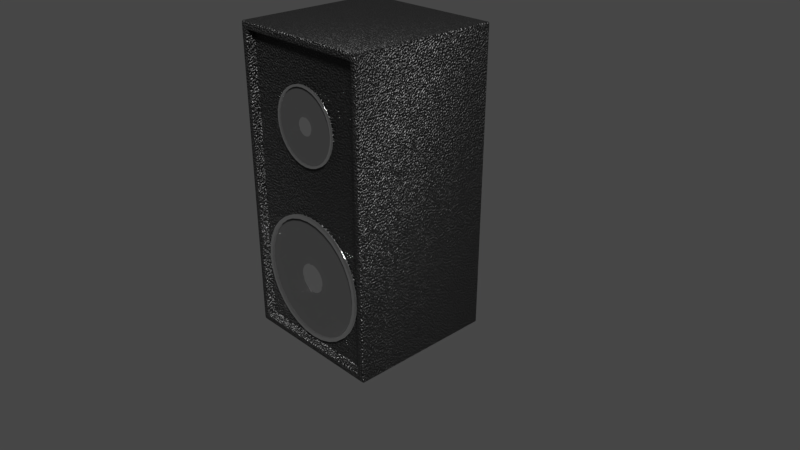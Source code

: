 # Source: enceintes.blend  (saved by Blender 2.79.0; exported with 4.5.12 LTS)
import bpy
from mathutils import Matrix  # noqa: F401  (used for matrix-valued properties, if any)

bpy.ops.wm.read_factory_settings(use_empty=True)
scene = bpy.context.scene
scene.name = 'Scene'

# ---- collections
col_collection_1 = bpy.data.collections.new('Collection 1'); scene.collection.children.link(col_collection_1)

# ---- materials (node trees are filled in below, after node groups)
mat_tour = bpy.data.materials.new('Tour')
mat_tour.alpha_threshold = 0.0
mat_tour.roughness = 0.5
mat_peau = bpy.data.materials.new('Peau')
mat_peau.alpha_threshold = 0.0
mat_peau.roughness = 0.5
mat_corps = bpy.data.materials.new('Corps')
mat_corps.alpha_threshold = 0.0
mat_corps.roughness = 0.5

# ---- material node trees
mat_tour.use_nodes = True; mat_tour.node_tree.nodes.clear()
_N = mat_tour.node_tree.nodes; _L = mat_tour.node_tree.links
n0 = _N.new('ShaderNodeOutputMaterial'); n0.name = 'Material Output'; n0.location = (300, 300)
n1 = _N.new('ShaderNodeBsdfPrincipled'); n1.name = 'Principled BSDF'; n1.location = (21, 377)
n1.width = 150
n1.subsurface_method = 'BURLEY'
n1.inputs[0].default_value = (1.0, 1.0, 1.0, 1.0)
n1.inputs[1].default_value = 1.0
n1.inputs[2].default_value = 0.08333
n1.inputs[3].default_value = 1.45
n1.inputs[9].default_value = (1.0, 1.0, 1.0)
_L.new(n1.outputs[0], n0.inputs[0])
n0.is_active_output = True
mat_peau.use_nodes = True; mat_peau.node_tree.nodes.clear()
_N = mat_peau.node_tree.nodes; _L = mat_peau.node_tree.links
n0 = _N.new('ShaderNodeOutputMaterial'); n0.name = 'Material Output'; n0.location = (300, 300)
n1 = _N.new('ShaderNodeBsdfPrincipled'); n1.name = 'Principled BSDF'; n1.location = (42, 375)
n1.width = 150
n1.subsurface_method = 'BURLEY'
n1.inputs[0].default_value = (0.03805, 0.03805, 0.03805, 1.0)
n1.inputs[3].default_value = 1.45
n1.inputs[9].default_value = (1.0, 1.0, 1.0)
_L.new(n1.outputs[0], n0.inputs[0])
n0.is_active_output = True
mat_corps.use_nodes = True; mat_corps.node_tree.nodes.clear()
_N = mat_corps.node_tree.nodes; _L = mat_corps.node_tree.links
n0 = _N.new('ShaderNodeOutputMaterial'); n0.name = 'Material Output'; n0.location = (423, 256)
n1 = _N.new('ShaderNodeBsdfPrincipled'); n1.name = 'Principled BSDF'; n1.location = (199, 318)
n1.width = 150
n1.subsurface_method = 'BURLEY'
n1.inputs[0].default_value = (0.008884, 0.008884, 0.008884, 1.0)
n1.inputs[2].default_value = 0.4
n1.inputs[3].default_value = 1.45
n1.inputs[9].default_value = (1.0, 1.0, 1.0)
n2 = _N.new('ShaderNodeTexCoord'); n2.name = 'Texture Coordinate'; n2.location = (-347, 221)
n3 = _N.new('ShaderNodeTexNoise'); n3.name = 'Musgrave Texture'; n3.location = (-170, 164)
n3.width = 150
n3.normalize = False
n3.inputs[2].default_value = 50.0
n3.inputs[3].default_value = 1.0
n3.inputs[4].default_value = 1.0
n3.inputs[5].default_value = 1.0
n4 = _N.new('ShaderNodeBump'); n4.name = 'Bump'; n4.location = (6, 34)
n4.inputs[0].default_value = 0.5
n4.inputs[1].default_value = 0.1
n4.inputs[2].default_value = 1.0
_L.new(n1.outputs[0], n0.inputs[0])
_L.new(n2.outputs[3], n3.inputs[0])
_L.new(n3.outputs[0], n4.inputs[3])
_L.new(n4.outputs[0], n1.inputs[5])
n0.is_active_output = True

# ---- world
world_world = bpy.data.worlds.new('World'); scene.world = world_world
world_world.color = (0.05088, 0.05088, 0.05088)
world_world.use_sun_shadow = False
world_world.sun_shadow_jitter_overblur = 0.0
world_world.cycles.sampling_method = 'MANUAL'

# ---- cameras
cam_camera = bpy.data.cameras.new('Camera')
cam_camera.clip_end = 100.0
cam_camera.lens = 35.0
cam_camera.sensor_width = 32.0
cam_camera.sensor_height = 18.0
cam_camera.ortho_scale = 7.314
cam_camera.dof.focus_distance = 0.0

# ---- lights
light_lamp = bpy.data.lights.new('Lamp', 'SUN')
light_lamp.transmission_factor = 0.0
light_lamp.cutoff_distance = 30.0
light_lamp.angle = 0.1993
light_lamp.energy = 5.0
light_lamp.shadow_buffer_clip_start = 1.001
light_lamp.shadow_soft_size = 0.1
light_lamp.shadow_cascade_max_distance = 1000.0

# ---- meshes
me_cylinder_002 = bpy.data.meshes.new('Cylinder.002')
me_cylinder_002.from_pydata([(0.0, 1.0, -1.0), (0.0, 1.0, 1.0), (0.1951, 0.9808, -1.0), (0.1951, 0.9808, 1.0), (0.3827, 0.9239, -1.0), (0.3827, 0.9239, 1.0), (0.5556, 0.8315, -1.0), (0.5556, 0.8315, 1.0), (0.7071, 0.7071, -1.0), (0.7071, 0.7071, 1.0), (0.8315, 0.5556, -1.0), (0.8315, 0.5556, 1.0), (0.9239, 0.3827, -1.0), (0.9239, 0.3827, 1.0), (0.9808, 0.1951, -1.0), (0.9808, 0.1951, 1.0), (1.0, 7.55e-08, -1.0), (1.0, 7.55e-08, 1.0), (0.9808, -0.1951, -1.0), (0.9808, -0.1951, 1.0), (0.9239, -0.3827, -1.0), (0.9239, -0.3827, 1.0), (0.8315, -0.5556, -1.0), (0.8315, -0.5556, 1.0), (0.7071, -0.7071, -1.0), (0.7071, -0.7071, 1.0), (0.5556, -0.8315, -1.0), (0.5556, -0.8315, 1.0), (0.3827, -0.9239, -1.0), (0.3827, -0.9239, 1.0), (0.1951, -0.9808, -1.0), (0.1951, -0.9808, 1.0), (-3.258e-07, -1.0, -1.0), (-3.258e-07, -1.0, 1.0), (-0.1951, -0.9808, -1.0), (-0.1951, -0.9808, 1.0), (-0.3827, -0.9239, -1.0), (-0.3827, -0.9239, 1.0), (-0.5556, -0.8315, -1.0), (-0.5556, -0.8315, 1.0), (-0.7071, -0.7071, -1.0), (-0.7071, -0.7071, 1.0), (-0.8315, -0.5556, -1.0), (-0.8315, -0.5556, 1.0), (-0.9239, -0.3827, -1.0), (-0.9239, -0.3827, 1.0), (-0.9808, -0.1951, -1.0), (-0.9808, -0.1951, 1.0), (-1.0, 9.656e-07, -1.0), (-1.0, 9.656e-07, 1.0), (-0.9808, 0.1951, -1.0), (-0.9808, 0.1951, 1.0), (-0.9239, 0.3827, -1.0), (-0.9239, 0.3827, 1.0), (-0.8315, 0.5556, -1.0), (-0.8315, 0.5556, 1.0), (-0.7071, 0.7071, -1.0), (-0.7071, 0.7071, 1.0), (-0.5556, 0.8315, -1.0), (-0.5556, 0.8315, 1.0), (-0.3827, 0.9239, -1.0), (-0.3827, 0.9239, 1.0), (-0.1951, 0.9808, -1.0), (-0.1951, 0.9808, 1.0), (6.403e-09, 0.9461, 1.0), (0.1846, 0.9279, 1.0), (0.362, 0.8741, 1.0), (0.5256, 0.7866, 1.0), (0.669, 0.669, 1.0), (0.7866, 0.5256, 1.0), (0.8741, 0.362, 1.0), (0.9279, 0.1846, 1.0), (0.9461, 8.679e-08, 1.0), (0.9279, -0.1846, 1.0), (0.8741, -0.362, 1.0), (0.7866, -0.5256, 1.0), (0.669, -0.669, 1.0), (0.5256, -0.7866, 1.0), (0.362, -0.8741, 1.0), (0.1846, -0.9279, 1.0), (-3.019e-07, -0.9461, 1.0), (-0.1846, -0.9279, 1.0), (-0.362, -0.8741, 1.0), (-0.5256, -0.7866, 1.0), (-0.669, -0.669, 1.0), (-0.7866, -0.5256, 1.0), (-0.8741, -0.362, 1.0), (-0.9279, -0.1846, 1.0), (-0.9461, 9.289e-07, 1.0), (-0.9279, 0.1846, 1.0), (-0.8741, 0.3621, 1.0), (-0.7866, 0.5256, 1.0), (-0.669, 0.669, 1.0), (-0.5256, 0.7866, 1.0), (-0.362, 0.8741, 1.0), (-0.1846, 0.9279, 1.0), (6.403e-09, 0.9461, 0.1845), (0.1846, 0.9279, 0.1845), (0.362, 0.8741, 0.1845), (0.5256, 0.7866, 0.1845), (0.669, 0.669, 0.1845), (0.7866, 0.5256, 0.1845), (0.8741, 0.362, 0.1845), (0.9279, 0.1846, 0.1845), (0.9461, 8.679e-08, 0.1845), (0.9279, -0.1846, 0.1845), (0.8741, -0.362, 0.1845), (0.7866, -0.5256, 0.1845), (0.669, -0.669, 0.1845), (0.5256, -0.7866, 0.1845), (0.362, -0.8741, 0.1845), (0.1846, -0.9279, 0.1845), (-3.019e-07, -0.9461, 0.1845), (-0.1846, -0.9279, 0.1845), (-0.362, -0.8741, 0.1845), (-0.5256, -0.7866, 0.1845), (-0.669, -0.669, 0.1845), (-0.7866, -0.5256, 0.1845), (-0.8741, -0.362, 0.1845), (-0.9279, -0.1846, 0.1845), (-0.9461, 9.289e-07, 0.1845), (-0.9279, 0.1846, 0.1845), (-0.8741, 0.3621, 0.1845), (-0.7866, 0.5256, 0.1845), (-0.669, 0.669, 0.1845), (-0.5256, 0.7866, 0.1845), (-0.362, 0.8741, 0.1845), (-0.1846, 0.9279, 0.1845), (-0.7857, -0.1563, 0.1845), (-0.6435, -0.128, 0.1845), (-0.5014, -0.09973, 0.1845), (-0.3592, -0.07144, 0.1845), (-0.217, -0.04316, 0.1845), (-0.2212, 4.741e-07, 0.1845), (-0.3662, 5.651e-07, 0.1845), (-0.5112, 6.56e-07, 0.1845), (-0.6561, 7.47e-07, 0.1845), (-0.8011, 8.379e-07, 0.1845), (0.7401, -0.3066, 0.1845), (0.6062, -0.2511, 0.1845), (0.4723, -0.1956, 0.1845), (0.3383, -0.1401, 0.1845), (0.2044, -0.08467, 0.1845), (0.184, -0.1229, 0.1845), (0.3045, -0.2035, 0.1845), (0.425, -0.284, 0.1845), (0.5456, -0.3645, 0.1845), (0.6661, -0.4451, 0.1845), (-0.217, 0.04316, 0.1845), (-0.3592, 0.07145, 0.1845), (-0.5014, 0.09973, 0.1845), (-0.6435, 0.128, 0.1845), (-0.7857, 0.1563, 0.1845), (0.1564, -0.1564, 0.1845), (0.259, -0.259, 0.1845), (0.3615, -0.3615, 0.1845), (0.464, -0.464, 0.1845), (0.5665, -0.5665, 0.1845), (-0.2044, 0.08467, 0.1845), (-0.3383, 0.1401, 0.1845), (-0.4723, 0.1956, 0.1845), (-0.6062, 0.2511, 0.1845), (-0.7401, 0.3066, 0.1845), (0.1229, -0.184, 0.1845), (0.2035, -0.3045, 0.1845), (0.284, -0.425, 0.1845), (0.3645, -0.5456, 0.1845), (0.4451, -0.6661, 0.1845), (-0.184, 0.1229, 0.1845), (-0.3045, 0.2035, 0.1845), (-0.425, 0.284, 0.1845), (-0.5456, 0.3645, 0.1845), (-0.6661, 0.4451, 0.1845), (0.08467, -0.2044, 0.1845), (0.1401, -0.3383, 0.1845), (0.1956, -0.4723, 0.1845), (0.2511, -0.6062, 0.1845), (0.3066, -0.7401, 0.1845), (2.89e-08, 0.8011, 0.1845), (5.139e-08, 0.6561, 0.1845), (7.388e-08, 0.5112, 0.1845), (9.638e-08, 0.3662, 0.1845), (1.189e-07, 0.2212, 0.1845), (0.04316, 0.217, 0.1845), (0.07144, 0.3592, 0.1845), (0.09973, 0.5014, 0.1845), (0.128, 0.6435, 0.1845), (0.1563, 0.7857, 0.1845), (-0.1564, 0.1564, 0.1845), (-0.259, 0.259, 0.1845), (-0.3615, 0.3615, 0.1845), (-0.464, 0.464, 0.1845), (-0.5665, 0.5665, 0.1845), (0.04316, -0.217, 0.1845), (0.07144, -0.3592, 0.1845), (0.09973, -0.5014, 0.1845), (0.128, -0.6435, 0.1845), (0.1563, -0.7857, 0.1845), (0.08467, 0.2044, 0.1845), (0.1401, 0.3383, 0.1845), (0.1956, 0.4723, 0.1845), (0.2511, 0.6062, 0.1845), (0.3066, 0.7401, 0.1845), (-0.1229, 0.184, 0.1845), (-0.2035, 0.3045, 0.1845), (-0.284, 0.425, 0.1845), (-0.3645, 0.5456, 0.1845), (-0.4451, 0.6661, 0.1845), (4.678e-08, -0.2212, 0.1845), (-2.295e-08, -0.3662, 0.1845), (-9.268e-08, -0.5112, 0.1845), (-1.624e-07, -0.6561, 0.1845), (-2.321e-07, -0.8011, 0.1845), (0.1229, 0.184, 0.1845), (0.2035, 0.3045, 0.1845), (0.284, 0.425, 0.1845), (0.3645, 0.5456, 0.1845), (0.4451, 0.6661, 0.1845), (-0.08467, 0.2044, 0.1845), (-0.1401, 0.3383, 0.1845), (-0.1956, 0.4723, 0.1845), (-0.2511, 0.6062, 0.1845), (-0.3066, 0.7401, 0.1845), (-0.04316, -0.217, 0.1845), (-0.07144, -0.3592, 0.1845), (-0.09973, -0.5014, 0.1845), (-0.128, -0.6435, 0.1845), (-0.1563, -0.7857, 0.1845), (0.1564, 0.1564, 0.1845), (0.259, 0.259, 0.1845), (0.3615, 0.3615, 0.1845), (0.464, 0.464, 0.1845), (0.5665, 0.5665, 0.1845), (-0.04316, 0.217, 0.1845), (-0.07144, 0.3592, 0.1845), (-0.09973, 0.5014, 0.1845), (-0.128, 0.6435, 0.1845), (-0.1563, 0.7857, 0.1845), (-0.08467, -0.2044, 0.1845), (-0.1401, -0.3383, 0.1845), (-0.1956, -0.4723, 0.1845), (-0.2511, -0.6062, 0.1845), (-0.3066, -0.7401, 0.1845), (0.184, 0.1229, 0.1845), (0.3045, 0.2035, 0.1845), (0.425, 0.284, 0.1845), (0.5456, 0.3645, 0.1845), (0.6661, 0.4451, 0.1845), (-0.1229, -0.184, 0.1845), (-0.2035, -0.3045, 0.1845), (-0.284, -0.425, 0.1845), (-0.3645, -0.5456, 0.1845), (-0.4451, -0.6661, 0.1845), (0.2044, 0.08467, 0.1845), (0.3383, 0.1401, 0.1845), (0.4723, 0.1956, 0.1845), (0.6062, 0.2511, 0.1845), (0.7401, 0.3066, 0.1845), (-0.1564, -0.1564, 0.1845), (-0.259, -0.259, 0.1845), (-0.3615, -0.3615, 0.1845), (-0.464, -0.464, 0.1845), (-0.5665, -0.5665, 0.1845), (0.217, 0.04316, 0.1845), (0.3592, 0.07145, 0.1845), (0.5014, 0.09973, 0.1845), (0.6435, 0.128, 0.1845), (0.7857, 0.1563, 0.1845), (-0.184, -0.1229, 0.1845), (-0.3045, -0.2035, 0.1845), (-0.425, -0.284, 0.1845), (-0.5456, -0.3645, 0.1845), (-0.6661, -0.4451, 0.1845), (0.2212, 2.772e-07, 0.1845), (0.3662, 2.391e-07, 0.1845), (0.5112, 2.01e-07, 0.1845), (0.6561, 1.629e-07, 0.1845), (0.8011, 1.249e-07, 0.1845), (-0.2044, -0.08467, 0.1845), (-0.3383, -0.1401, 0.1845), (-0.4723, -0.1956, 0.1845), (-0.6062, -0.2511, 0.1845), (-0.7401, -0.3066, 0.1845), (0.217, -0.04316, 0.1845), (0.3592, -0.07144, 0.1845), (0.5014, -0.09973, 0.1845), (0.6435, -0.128, 0.1845), (0.7857, -0.1563, 0.1845), (1.422e-07, 0.05567, 0.8677), (0.01086, 0.0546, 0.8677), (0.0213, 0.05143, 0.8677), (0.03093, 0.04629, 0.8677), (0.03936, 0.03936, 0.8677), (0.04629, 0.03093, 0.8677), (0.05143, 0.0213, 0.8677), (0.0546, 0.01086, 0.8677), (0.05567, 3.196e-07, 0.8677), (0.0546, -0.01086, 0.8677), (0.05143, -0.0213, 0.8677), (0.04629, -0.03093, 0.8677), (0.03936, -0.03936, 0.8677), (0.03093, -0.04629, 0.8677), (0.0213, -0.05143, 0.8677), (0.01086, -0.0546, 0.8677), (1.241e-07, -0.05567, 0.8677), (-0.01086, -0.0546, 0.8677), (-0.0213, -0.05143, 0.8677), (-0.03093, -0.04629, 0.8677), (-0.03936, -0.03936, 0.8677), (-0.04629, -0.03093, 0.8677), (-0.05143, -0.0213, 0.8677), (-0.0546, -0.01086, 0.8677), (-0.05567, 3.691e-07, 0.8677), (-0.0546, 0.01086, 0.8677), (-0.05143, 0.0213, 0.8677), (-0.04629, 0.03093, 0.8677), (-0.03936, 0.03936, 0.8677), (-0.03093, 0.04629, 0.8677), (-0.0213, 0.05143, 0.8677), (-0.01086, 0.0546, 0.8677), (-0.1584, -0.0315, 0.8677), (-0.1615, 4.355e-07, 0.8677), (0.1492, -0.06179, 0.8677), (0.1342, -0.0897, 0.8677), (-0.1584, 0.0315, 0.8677), (0.1142, -0.1142, 0.8677), (-0.1492, 0.06179, 0.8677), (0.0897, -0.1342, 0.8677), (-0.1342, 0.0897, 0.8677), (0.06179, -0.1492, 0.8677), (1.258e-07, 0.1615, 0.8677), (0.0315, 0.1584, 0.8677), (-0.1142, 0.1142, 0.8677), (0.0315, -0.1584, 0.8677), (0.06179, 0.1492, 0.8677), (-0.0897, 0.1342, 0.8677), (7.317e-08, -0.1615, 0.8677), (0.0897, 0.1342, 0.8677), (-0.06179, 0.1492, 0.8677), (-0.0315, -0.1584, 0.8677), (0.1142, 0.1142, 0.8677), (-0.0315, 0.1584, 0.8677), (-0.06179, -0.1492, 0.8677), (0.1342, 0.0897, 0.8677), (-0.0897, -0.1342, 0.8677), (0.1492, 0.06179, 0.8677), (-0.1142, -0.1142, 0.8677), (0.1584, 0.0315, 0.8677), (-0.1342, -0.0897, 0.8677), (0.1615, 2.918e-07, 0.8677), (-0.1492, -0.06179, 0.8677), (0.1584, -0.0315, 0.8677), (1.477e-07, 3.332e-07, 0.8677)], [], [(0, 1, 3, 2), (2, 3, 5, 4), (4, 5, 7, 6), (6, 7, 9, 8), (8, 9, 11, 10), (10, 11, 13, 12), (12, 13, 15, 14), (14, 15, 17, 16), (16, 17, 19, 18), (18, 19, 21, 20), (20, 21, 23, 22), (22, 23, 25, 24), (24, 25, 27, 26), (26, 27, 29, 28), (28, 29, 31, 30), (30, 31, 33, 32), (32, 33, 35, 34), (34, 35, 37, 36), (36, 37, 39, 38), (38, 39, 41, 40), (40, 41, 43, 42), (42, 43, 45, 44), (44, 45, 47, 46), (46, 47, 49, 48), (48, 49, 51, 50), (50, 51, 53, 52), (52, 53, 55, 54), (54, 55, 57, 56), (56, 57, 59, 58), (58, 59, 61, 60), (43, 41, 84, 85), (60, 61, 63, 62), (62, 63, 1, 0), (0, 2, 4, 6, 8, 10, 12, 14, 16, 18, 20, 22, 24, 26, 28, 30, 32, 34, 36, 38, 40, 42, 44, 46, 48, 50, 52, 54, 56, 58, 60, 62), (85, 84, 116, 117), (61, 59, 93, 94), (17, 15, 71, 72), (35, 33, 80, 81), (53, 51, 89, 90), (9, 7, 67, 68), (27, 25, 76, 77), (45, 43, 85, 86), (63, 61, 94, 95), (19, 17, 72, 73), (37, 35, 81, 82), (55, 53, 90, 91), (11, 9, 68, 69), (29, 27, 77, 78), (47, 45, 86, 87), (3, 1, 64, 65), (1, 63, 95, 64), (21, 19, 73, 74), (39, 37, 82, 83), (57, 55, 91, 92), (13, 11, 69, 70), (31, 29, 78, 79), (49, 47, 87, 88), (5, 3, 65, 66), (23, 21, 74, 75), (41, 39, 83, 84), (59, 57, 92, 93), (15, 13, 70, 71), (33, 31, 79, 80), (51, 49, 88, 89), (7, 5, 66, 67), (25, 23, 75, 76), (72, 71, 103, 104), (86, 85, 117, 118), (73, 72, 104, 105), (87, 86, 118, 119), (74, 73, 105, 106), (88, 87, 119, 120), (75, 74, 106, 107), (89, 88, 120, 121), (76, 75, 107, 108), (90, 89, 121, 122), (77, 76, 108, 109), (91, 90, 122, 123), (78, 77, 109, 110), (65, 64, 96, 97), (92, 91, 123, 124), (79, 78, 110, 111), (66, 65, 97, 98), (93, 92, 124, 125), (80, 79, 111, 112), (67, 66, 98, 99), (94, 93, 125, 126), (81, 80, 112, 113), (68, 67, 99, 100), (95, 94, 126, 127), (82, 81, 113, 114), (69, 68, 100, 101), (64, 95, 127, 96), (83, 82, 114, 115), (70, 69, 101, 102), (84, 83, 115, 116), (71, 70, 102, 103), (278, 268, 348, 350), (106, 105, 287, 138), (138, 287, 286, 139), (139, 286, 285, 140), (140, 285, 284, 141), (141, 284, 283, 142), (119, 118, 282, 128), (128, 282, 281, 129), (129, 281, 280, 130), (130, 280, 279, 131), (131, 279, 278, 132), (105, 104, 277, 287), (287, 277, 276, 286), (286, 276, 275, 285), (285, 275, 274, 284), (284, 274, 273, 283), (118, 117, 272, 282), (282, 272, 271, 281), (281, 271, 270, 280), (280, 270, 269, 279), (279, 269, 268, 278), (104, 103, 267, 277), (277, 267, 266, 276), (276, 266, 265, 275), (275, 265, 264, 274), (274, 264, 263, 273), (117, 116, 262, 272), (272, 262, 261, 271), (271, 261, 260, 270), (270, 260, 259, 269), (269, 259, 258, 268), (103, 102, 257, 267), (267, 257, 256, 266), (266, 256, 255, 265), (265, 255, 254, 264), (264, 254, 253, 263), (116, 115, 252, 262), (262, 252, 251, 261), (261, 251, 250, 260), (260, 250, 249, 259), (259, 249, 248, 258), (102, 101, 247, 257), (257, 247, 246, 256), (256, 246, 245, 255), (255, 245, 244, 254), (254, 244, 243, 253), (115, 114, 242, 252), (252, 242, 241, 251), (251, 241, 240, 250), (250, 240, 239, 249), (249, 239, 238, 248), (96, 127, 237, 178), (178, 237, 236, 179), (179, 236, 235, 180), (180, 235, 234, 181), (181, 234, 233, 182), (101, 100, 232, 247), (247, 232, 231, 246), (246, 231, 230, 245), (245, 230, 229, 244), (244, 229, 228, 243), (114, 113, 227, 242), (242, 227, 226, 241), (241, 226, 225, 240), (240, 225, 224, 239), (239, 224, 223, 238), (127, 126, 222, 237), (237, 222, 221, 236), (236, 221, 220, 235), (235, 220, 219, 234), (234, 219, 218, 233), (100, 99, 217, 232), (232, 217, 216, 231), (231, 216, 215, 230), (230, 215, 214, 229), (229, 214, 213, 228), (113, 112, 212, 227), (227, 212, 211, 226), (226, 211, 210, 225), (225, 210, 209, 224), (224, 209, 208, 223), (126, 125, 207, 222), (222, 207, 206, 221), (221, 206, 205, 220), (220, 205, 204, 219), (219, 204, 203, 218), (99, 98, 202, 217), (217, 202, 201, 216), (216, 201, 200, 215), (215, 200, 199, 214), (214, 199, 198, 213), (112, 111, 197, 212), (212, 197, 196, 211), (211, 196, 195, 210), (210, 195, 194, 209), (209, 194, 193, 208), (125, 124, 192, 207), (207, 192, 191, 206), (206, 191, 190, 205), (205, 190, 189, 204), (204, 189, 188, 203), (98, 97, 187, 202), (202, 187, 186, 201), (201, 186, 185, 200), (200, 185, 184, 199), (199, 184, 183, 198), (111, 110, 177, 197), (197, 177, 176, 196), (196, 176, 175, 195), (195, 175, 174, 194), (194, 174, 173, 193), (124, 123, 172, 192), (192, 172, 171, 191), (191, 171, 170, 190), (190, 170, 169, 189), (189, 169, 168, 188), (97, 96, 178, 187), (187, 178, 179, 186), (186, 179, 180, 185), (185, 180, 181, 184), (184, 181, 182, 183), (110, 109, 167, 177), (177, 167, 166, 176), (176, 166, 165, 175), (175, 165, 164, 174), (174, 164, 163, 173), (123, 122, 162, 172), (172, 162, 161, 171), (171, 161, 160, 170), (170, 160, 159, 169), (169, 159, 158, 168), (109, 108, 157, 167), (167, 157, 156, 166), (166, 156, 155, 165), (165, 155, 154, 164), (164, 154, 153, 163), (122, 121, 152, 162), (162, 152, 151, 161), (161, 151, 150, 160), (160, 150, 149, 159), (159, 149, 148, 158), (108, 107, 147, 157), (157, 147, 146, 156), (156, 146, 145, 155), (155, 145, 144, 154), (154, 144, 143, 153), (121, 120, 137, 152), (152, 137, 136, 151), (151, 136, 135, 150), (150, 135, 134, 149), (149, 134, 133, 148), (107, 106, 138, 147), (147, 138, 139, 146), (146, 139, 140, 145), (145, 140, 141, 144), (144, 141, 142, 143), (120, 119, 128, 137), (137, 128, 129, 136), (136, 129, 130, 135), (135, 130, 131, 134), (134, 131, 132, 133), (243, 228, 340, 343), (203, 188, 332, 335), (158, 148, 324, 326), (142, 283, 351, 322), (253, 243, 343, 345), (218, 203, 335, 338), (173, 163, 327, 329), (268, 258, 346, 348), (233, 218, 338, 341), (193, 173, 329, 333), (148, 133, 321, 324), (283, 273, 349, 351), (182, 233, 341, 330), (208, 193, 333, 336), (163, 153, 325, 327), (258, 248, 344, 346), (223, 208, 336, 339), (183, 182, 330, 331), (133, 132, 320, 321), (273, 263, 347, 349), (238, 223, 339, 342), (198, 183, 331, 334), (153, 143, 323, 325), (132, 278, 350, 320), (248, 238, 342, 344), (213, 198, 334, 337), (168, 158, 326, 328), (263, 253, 345, 347), (228, 213, 337, 340), (188, 168, 328, 332), (143, 142, 322, 323), (321, 320, 311, 312), (303, 302, 352), (323, 322, 298, 299), (324, 321, 312, 313), (325, 323, 299, 300), (326, 324, 313, 314), (327, 325, 300, 301), (328, 326, 314, 315), (329, 327, 301, 302), (331, 330, 288, 289), (332, 328, 315, 316), (333, 329, 302, 303), (334, 331, 289, 290), (335, 332, 316, 317), (336, 333, 303, 304), (337, 334, 290, 291), (338, 335, 317, 318), (339, 336, 304, 305), (340, 337, 291, 292), (341, 338, 318, 319), (342, 339, 305, 306), (343, 340, 292, 293), (330, 341, 319, 288), (344, 342, 306, 307), (345, 343, 293, 294), (346, 344, 307, 308), (347, 345, 294, 295), (348, 346, 308, 309), (349, 347, 295, 296), (350, 348, 309, 310), (351, 349, 296, 297), (320, 350, 310, 311), (322, 351, 297, 298), (290, 289, 352), (317, 316, 352), (304, 303, 352), (291, 290, 352), (318, 317, 352), (305, 304, 352), (292, 291, 352), (319, 318, 352), (306, 305, 352), (293, 292, 352), (288, 319, 352), (307, 306, 352), (294, 293, 352), (308, 307, 352), (295, 294, 352), (309, 308, 352), (296, 295, 352), (310, 309, 352), (297, 296, 352), (311, 310, 352), (298, 297, 352), (312, 311, 352), (299, 298, 352), (313, 312, 352), (300, 299, 352), (314, 313, 352), (301, 300, 352), (315, 314, 352), (302, 301, 352), (289, 288, 352), (316, 315, 352)])
me_cylinder_002.polygons.foreach_set('use_smooth', [True] * 353)
me_cylinder_002.polygons.foreach_set('material_index', [0, 0, 0, 0, 0, 0, 0, 0, 0, 0, 0, 0, 0, 0, 0, 0, 0, 0, 0, 0, 0, 0, 0, 0, 0, 0, 0, 0, 0, 0, 0, 0, 0, 0, 0, 0, 0, 0, 0, 0, 0, 0, 0, 0, 0, 0, 0, 0, 0, 0, 0, 0, 0, 0, 0, 0, 0, 0, 0, 0, 0, 0, 0, 0, 0, 0, 0, 0, 0, 0, 0, 0, 0, 0, 0, 0, 0, 0, 0, 0, 0, 0, 0, 0, 0, 0, 0, 0, 0, 0, 0, 0, 0, 0, 0, 0, 0, 0, 1, 1, 1, 1, 1, 1, 1, 1, 1, 1, 1, 1, 1, 1, 1, 1, 1, 1, 1, 1, 1, 1, 1, 1, 1, 1, 1, 1, 1, 1, 1, 1, 1, 1, 1, 1, 1, 1, 1, 1, 1, 1, 1, 1, 1, 1, 1, 1, 1, 1, 1, 1, 1, 1, 1, 1, 1, 1, 1, 1, 1, 1, 1, 1, 1, 1, 1, 1, 1, 1, 1, 1, 1, 1, 1, 1, 1, 1, 1, 1, 1, 1, 1, 1, 1, 1, 1, 1, 1, 1, 1, 1, 1, 1, 1, 1, 1, 1, 1, 1, 1, 1, 1, 1, 1, 1, 1, 1, 1, 1, 1, 1, 1, 1, 1, 1, 1, 1, 1, 1, 1, 1, 1, 1, 1, 1, 1, 1, 1, 1, 1, 1, 1, 1, 1, 1, 1, 1, 1, 1, 1, 1, 1, 1, 1, 1, 1, 1, 1, 1, 1, 1, 1, 1, 1, 1, 1, 1, 1, 1, 0, 0, 0, 0, 0, 0, 0, 0, 0, 0, 0, 0, 0, 0, 0, 0, 0, 0, 0, 0, 0, 0, 0, 0, 0, 0, 0, 0, 0, 0, 0, 0, 0, 0, 0, 0, 0, 0, 0, 0, 0, 0, 0, 0, 0, 0, 0, 0, 0, 0, 0, 0, 0, 0, 0, 0, 0, 0, 0, 0, 0, 0, 0, 0, 0, 0, 0, 0, 0, 0, 0, 0, 0, 0, 0, 0, 0, 0, 0, 0, 0, 0, 0, 0, 0, 0, 0, 0, 0, 0, 0, 0, 0, 0, 0])
me_cylinder_002.materials.append(mat_tour)
me_cylinder_002.materials.append(mat_peau)
me_cylinder_002.use_remesh_preserve_volume = False
me_cylinder_002.use_remesh_preserve_attributes = False
me_cylinder_002.use_mirror_vertex_groups = False
me_cylinder_002.update()
me_cylinder_001 = bpy.data.meshes.new('Cylinder.001')
me_cylinder_001.from_pydata([(0.0, 1.0, -1.0), (0.0, 1.0, 1.0), (0.1951, 0.9808, -1.0), (0.1951, 0.9808, 1.0), (0.3827, 0.9239, -1.0), (0.3827, 0.9239, 1.0), (0.5556, 0.8315, -1.0), (0.5556, 0.8315, 1.0), (0.7071, 0.7071, -1.0), (0.7071, 0.7071, 1.0), (0.8315, 0.5556, -1.0), (0.8315, 0.5556, 1.0), (0.9239, 0.3827, -1.0), (0.9239, 0.3827, 1.0), (0.9808, 0.1951, -1.0), (0.9808, 0.1951, 1.0), (1.0, 7.55e-08, -1.0), (1.0, 7.55e-08, 1.0), (0.9808, -0.1951, -1.0), (0.9808, -0.1951, 1.0), (0.9239, -0.3827, -1.0), (0.9239, -0.3827, 1.0), (0.8315, -0.5556, -1.0), (0.8315, -0.5556, 1.0), (0.7071, -0.7071, -1.0), (0.7071, -0.7071, 1.0), (0.5556, -0.8315, -1.0), (0.5556, -0.8315, 1.0), (0.3827, -0.9239, -1.0), (0.3827, -0.9239, 1.0), (0.1951, -0.9808, -1.0), (0.1951, -0.9808, 1.0), (-3.258e-07, -1.0, -1.0), (-3.258e-07, -1.0, 1.0), (-0.1951, -0.9808, -1.0), (-0.1951, -0.9808, 1.0), (-0.3827, -0.9239, -1.0), (-0.3827, -0.9239, 1.0), (-0.5556, -0.8315, -1.0), (-0.5556, -0.8315, 1.0), (-0.7071, -0.7071, -1.0), (-0.7071, -0.7071, 1.0), (-0.8315, -0.5556, -1.0), (-0.8315, -0.5556, 1.0), (-0.9239, -0.3827, -1.0), (-0.9239, -0.3827, 1.0), (-0.9808, -0.1951, -1.0), (-0.9808, -0.1951, 1.0), (-1.0, 9.656e-07, -1.0), (-1.0, 9.656e-07, 1.0), (-0.9808, 0.1951, -1.0), (-0.9808, 0.1951, 1.0), (-0.9239, 0.3827, -1.0), (-0.9239, 0.3827, 1.0), (-0.8315, 0.5556, -1.0), (-0.8315, 0.5556, 1.0), (-0.7071, 0.7071, -1.0), (-0.7071, 0.7071, 1.0), (-0.5556, 0.8315, -1.0), (-0.5556, 0.8315, 1.0), (-0.3827, 0.9239, -1.0), (-0.3827, 0.9239, 1.0), (-0.1951, 0.9808, -1.0), (-0.1951, 0.9808, 1.0), (6.403e-09, 0.9461, 1.0), (0.1846, 0.9279, 1.0), (0.362, 0.8741, 1.0), (0.5256, 0.7866, 1.0), (0.669, 0.669, 1.0), (0.7866, 0.5256, 1.0), (0.8741, 0.362, 1.0), (0.9279, 0.1846, 1.0), (0.9461, 8.679e-08, 1.0), (0.9279, -0.1846, 1.0), (0.8741, -0.362, 1.0), (0.7866, -0.5256, 1.0), (0.669, -0.669, 1.0), (0.5256, -0.7866, 1.0), (0.362, -0.8741, 1.0), (0.1846, -0.9279, 1.0), (-3.019e-07, -0.9461, 1.0), (-0.1846, -0.9279, 1.0), (-0.362, -0.8741, 1.0), (-0.5256, -0.7866, 1.0), (-0.669, -0.669, 1.0), (-0.7866, -0.5256, 1.0), (-0.8741, -0.362, 1.0), (-0.9279, -0.1846, 1.0), (-0.9461, 9.289e-07, 1.0), (-0.9279, 0.1846, 1.0), (-0.8741, 0.3621, 1.0), (-0.7866, 0.5256, 1.0), (-0.669, 0.669, 1.0), (-0.5256, 0.7866, 1.0), (-0.362, 0.8741, 1.0), (-0.1846, 0.9279, 1.0), (6.403e-09, 0.9461, 0.1845), (0.1846, 0.9279, 0.1845), (0.362, 0.8741, 0.1845), (0.5256, 0.7866, 0.1845), (0.669, 0.669, 0.1845), (0.7866, 0.5256, 0.1845), (0.8741, 0.362, 0.1845), (0.9279, 0.1846, 0.1845), (0.9461, 8.679e-08, 0.1845), (0.9279, -0.1846, 0.1845), (0.8741, -0.362, 0.1845), (0.7866, -0.5256, 0.1845), (0.669, -0.669, 0.1845), (0.5256, -0.7866, 0.1845), (0.362, -0.8741, 0.1845), (0.1846, -0.9279, 0.1845), (-3.019e-07, -0.9461, 0.1845), (-0.1846, -0.9279, 0.1845), (-0.362, -0.8741, 0.1845), (-0.5256, -0.7866, 0.1845), (-0.669, -0.669, 0.1845), (-0.7866, -0.5256, 0.1845), (-0.8741, -0.362, 0.1845), (-0.9279, -0.1846, 0.1845), (-0.9461, 9.289e-07, 0.1845), (-0.9279, 0.1846, 0.1845), (-0.8741, 0.3621, 0.1845), (-0.7866, 0.5256, 0.1845), (-0.669, 0.669, 0.1845), (-0.5256, 0.7866, 0.1845), (-0.362, 0.8741, 0.1845), (-0.1846, 0.9279, 0.1845), (-0.7857, -0.1563, 0.1845), (-0.6435, -0.128, 0.1845), (-0.5014, -0.09973, 0.1845), (-0.3592, -0.07144, 0.1845), (-0.217, -0.04316, 0.1845), (-0.2212, 4.741e-07, 0.1845), (-0.3662, 5.651e-07, 0.1845), (-0.5112, 6.56e-07, 0.1845), (-0.6561, 7.47e-07, 0.1845), (-0.8011, 8.379e-07, 0.1845), (0.7401, -0.3066, 0.1845), (0.6062, -0.2511, 0.1845), (0.4723, -0.1956, 0.1845), (0.3383, -0.1401, 0.1845), (0.2044, -0.08467, 0.1845), (0.184, -0.1229, 0.1845), (0.3045, -0.2035, 0.1845), (0.425, -0.284, 0.1845), (0.5456, -0.3645, 0.1845), (0.6661, -0.4451, 0.1845), (-0.217, 0.04316, 0.1845), (-0.3592, 0.07145, 0.1845), (-0.5014, 0.09973, 0.1845), (-0.6435, 0.128, 0.1845), (-0.7857, 0.1563, 0.1845), (0.1564, -0.1564, 0.1845), (0.259, -0.259, 0.1845), (0.3615, -0.3615, 0.1845), (0.464, -0.464, 0.1845), (0.5665, -0.5665, 0.1845), (-0.2044, 0.08467, 0.1845), (-0.3383, 0.1401, 0.1845), (-0.4723, 0.1956, 0.1845), (-0.6062, 0.2511, 0.1845), (-0.7401, 0.3066, 0.1845), (0.1229, -0.184, 0.1845), (0.2035, -0.3045, 0.1845), (0.284, -0.425, 0.1845), (0.3645, -0.5456, 0.1845), (0.4451, -0.6661, 0.1845), (-0.184, 0.1229, 0.1845), (-0.3045, 0.2035, 0.1845), (-0.425, 0.284, 0.1845), (-0.5456, 0.3645, 0.1845), (-0.6661, 0.4451, 0.1845), (0.08467, -0.2044, 0.1845), (0.1401, -0.3383, 0.1845), (0.1956, -0.4723, 0.1845), (0.2511, -0.6062, 0.1845), (0.3066, -0.7401, 0.1845), (2.89e-08, 0.8011, 0.1845), (5.139e-08, 0.6561, 0.1845), (7.388e-08, 0.5112, 0.1845), (9.638e-08, 0.3662, 0.1845), (1.189e-07, 0.2212, 0.1845), (0.04316, 0.217, 0.1845), (0.07144, 0.3592, 0.1845), (0.09973, 0.5014, 0.1845), (0.128, 0.6435, 0.1845), (0.1563, 0.7857, 0.1845), (-0.1564, 0.1564, 0.1845), (-0.259, 0.259, 0.1845), (-0.3615, 0.3615, 0.1845), (-0.464, 0.464, 0.1845), (-0.5665, 0.5665, 0.1845), (0.04316, -0.217, 0.1845), (0.07144, -0.3592, 0.1845), (0.09973, -0.5014, 0.1845), (0.128, -0.6435, 0.1845), (0.1563, -0.7857, 0.1845), (0.08467, 0.2044, 0.1845), (0.1401, 0.3383, 0.1845), (0.1956, 0.4723, 0.1845), (0.2511, 0.6062, 0.1845), (0.3066, 0.7401, 0.1845), (-0.1229, 0.184, 0.1845), (-0.2035, 0.3045, 0.1845), (-0.284, 0.425, 0.1845), (-0.3645, 0.5456, 0.1845), (-0.4451, 0.6661, 0.1845), (4.678e-08, -0.2212, 0.1845), (-2.295e-08, -0.3662, 0.1845), (-9.268e-08, -0.5112, 0.1845), (-1.624e-07, -0.6561, 0.1845), (-2.321e-07, -0.8011, 0.1845), (0.1229, 0.184, 0.1845), (0.2035, 0.3045, 0.1845), (0.284, 0.425, 0.1845), (0.3645, 0.5456, 0.1845), (0.4451, 0.6661, 0.1845), (-0.08467, 0.2044, 0.1845), (-0.1401, 0.3383, 0.1845), (-0.1956, 0.4723, 0.1845), (-0.2511, 0.6062, 0.1845), (-0.3066, 0.7401, 0.1845), (-0.04316, -0.217, 0.1845), (-0.07144, -0.3592, 0.1845), (-0.09973, -0.5014, 0.1845), (-0.128, -0.6435, 0.1845), (-0.1563, -0.7857, 0.1845), (0.1564, 0.1564, 0.1845), (0.259, 0.259, 0.1845), (0.3615, 0.3615, 0.1845), (0.464, 0.464, 0.1845), (0.5665, 0.5665, 0.1845), (-0.04316, 0.217, 0.1845), (-0.07144, 0.3592, 0.1845), (-0.09973, 0.5014, 0.1845), (-0.128, 0.6435, 0.1845), (-0.1563, 0.7857, 0.1845), (-0.08467, -0.2044, 0.1845), (-0.1401, -0.3383, 0.1845), (-0.1956, -0.4723, 0.1845), (-0.2511, -0.6062, 0.1845), (-0.3066, -0.7401, 0.1845), (0.184, 0.1229, 0.1845), (0.3045, 0.2035, 0.1845), (0.425, 0.284, 0.1845), (0.5456, 0.3645, 0.1845), (0.6661, 0.4451, 0.1845), (-0.1229, -0.184, 0.1845), (-0.2035, -0.3045, 0.1845), (-0.284, -0.425, 0.1845), (-0.3645, -0.5456, 0.1845), (-0.4451, -0.6661, 0.1845), (0.2044, 0.08467, 0.1845), (0.3383, 0.1401, 0.1845), (0.4723, 0.1956, 0.1845), (0.6062, 0.2511, 0.1845), (0.7401, 0.3066, 0.1845), (-0.1564, -0.1564, 0.1845), (-0.259, -0.259, 0.1845), (-0.3615, -0.3615, 0.1845), (-0.464, -0.464, 0.1845), (-0.5665, -0.5665, 0.1845), (0.217, 0.04316, 0.1845), (0.3592, 0.07145, 0.1845), (0.5014, 0.09973, 0.1845), (0.6435, 0.128, 0.1845), (0.7857, 0.1563, 0.1845), (-0.184, -0.1229, 0.1845), (-0.3045, -0.2035, 0.1845), (-0.425, -0.284, 0.1845), (-0.5456, -0.3645, 0.1845), (-0.6661, -0.4451, 0.1845), (0.2212, 2.772e-07, 0.1845), (0.3662, 2.391e-07, 0.1845), (0.5112, 2.01e-07, 0.1845), (0.6561, 1.629e-07, 0.1845), (0.8011, 1.249e-07, 0.1845), (-0.2044, -0.08467, 0.1845), (-0.3383, -0.1401, 0.1845), (-0.4723, -0.1956, 0.1845), (-0.6062, -0.2511, 0.1845), (-0.7401, -0.3066, 0.1845), (0.217, -0.04316, 0.1845), (0.3592, -0.07144, 0.1845), (0.5014, -0.09973, 0.1845), (0.6435, -0.128, 0.1845), (0.7857, -0.1563, 0.1845), (1.422e-07, 0.05567, 0.8677), (0.01086, 0.0546, 0.8677), (0.0213, 0.05143, 0.8677), (0.03093, 0.04629, 0.8677), (0.03936, 0.03936, 0.8677), (0.04629, 0.03093, 0.8677), (0.05143, 0.0213, 0.8677), (0.0546, 0.01086, 0.8677), (0.05567, 3.196e-07, 0.8677), (0.0546, -0.01086, 0.8677), (0.05143, -0.0213, 0.8677), (0.04629, -0.03093, 0.8677), (0.03936, -0.03936, 0.8677), (0.03093, -0.04629, 0.8677), (0.0213, -0.05143, 0.8677), (0.01086, -0.0546, 0.8677), (1.241e-07, -0.05567, 0.8677), (-0.01086, -0.0546, 0.8677), (-0.0213, -0.05143, 0.8677), (-0.03093, -0.04629, 0.8677), (-0.03936, -0.03936, 0.8677), (-0.04629, -0.03093, 0.8677), (-0.05143, -0.0213, 0.8677), (-0.0546, -0.01086, 0.8677), (-0.05567, 3.691e-07, 0.8677), (-0.0546, 0.01086, 0.8677), (-0.05143, 0.0213, 0.8677), (-0.04629, 0.03093, 0.8677), (-0.03936, 0.03936, 0.8677), (-0.03093, 0.04629, 0.8677), (-0.0213, 0.05143, 0.8677), (-0.01086, 0.0546, 0.8677), (-0.1584, -0.0315, 0.8677), (-0.1615, 4.355e-07, 0.8677), (0.1492, -0.06179, 0.8677), (0.1342, -0.0897, 0.8677), (-0.1584, 0.0315, 0.8677), (0.1142, -0.1142, 0.8677), (-0.1492, 0.06179, 0.8677), (0.0897, -0.1342, 0.8677), (-0.1342, 0.0897, 0.8677), (0.06179, -0.1492, 0.8677), (1.258e-07, 0.1615, 0.8677), (0.0315, 0.1584, 0.8677), (-0.1142, 0.1142, 0.8677), (0.0315, -0.1584, 0.8677), (0.06179, 0.1492, 0.8677), (-0.0897, 0.1342, 0.8677), (7.317e-08, -0.1615, 0.8677), (0.0897, 0.1342, 0.8677), (-0.06179, 0.1492, 0.8677), (-0.0315, -0.1584, 0.8677), (0.1142, 0.1142, 0.8677), (-0.0315, 0.1584, 0.8677), (-0.06179, -0.1492, 0.8677), (0.1342, 0.0897, 0.8677), (-0.0897, -0.1342, 0.8677), (0.1492, 0.06179, 0.8677), (-0.1142, -0.1142, 0.8677), (0.1584, 0.0315, 0.8677), (-0.1342, -0.0897, 0.8677), (0.1615, 2.918e-07, 0.8677), (-0.1492, -0.06179, 0.8677), (0.1584, -0.0315, 0.8677), (1.477e-07, 3.332e-07, 0.8677)], [], [(0, 1, 3, 2), (2, 3, 5, 4), (4, 5, 7, 6), (6, 7, 9, 8), (8, 9, 11, 10), (10, 11, 13, 12), (12, 13, 15, 14), (14, 15, 17, 16), (16, 17, 19, 18), (18, 19, 21, 20), (20, 21, 23, 22), (22, 23, 25, 24), (24, 25, 27, 26), (26, 27, 29, 28), (28, 29, 31, 30), (30, 31, 33, 32), (32, 33, 35, 34), (34, 35, 37, 36), (36, 37, 39, 38), (38, 39, 41, 40), (40, 41, 43, 42), (42, 43, 45, 44), (44, 45, 47, 46), (46, 47, 49, 48), (48, 49, 51, 50), (50, 51, 53, 52), (52, 53, 55, 54), (54, 55, 57, 56), (56, 57, 59, 58), (58, 59, 61, 60), (43, 41, 84, 85), (60, 61, 63, 62), (62, 63, 1, 0), (0, 2, 4, 6, 8, 10, 12, 14, 16, 18, 20, 22, 24, 26, 28, 30, 32, 34, 36, 38, 40, 42, 44, 46, 48, 50, 52, 54, 56, 58, 60, 62), (85, 84, 116, 117), (61, 59, 93, 94), (17, 15, 71, 72), (35, 33, 80, 81), (53, 51, 89, 90), (9, 7, 67, 68), (27, 25, 76, 77), (45, 43, 85, 86), (63, 61, 94, 95), (19, 17, 72, 73), (37, 35, 81, 82), (55, 53, 90, 91), (11, 9, 68, 69), (29, 27, 77, 78), (47, 45, 86, 87), (3, 1, 64, 65), (1, 63, 95, 64), (21, 19, 73, 74), (39, 37, 82, 83), (57, 55, 91, 92), (13, 11, 69, 70), (31, 29, 78, 79), (49, 47, 87, 88), (5, 3, 65, 66), (23, 21, 74, 75), (41, 39, 83, 84), (59, 57, 92, 93), (15, 13, 70, 71), (33, 31, 79, 80), (51, 49, 88, 89), (7, 5, 66, 67), (25, 23, 75, 76), (72, 71, 103, 104), (86, 85, 117, 118), (73, 72, 104, 105), (87, 86, 118, 119), (74, 73, 105, 106), (88, 87, 119, 120), (75, 74, 106, 107), (89, 88, 120, 121), (76, 75, 107, 108), (90, 89, 121, 122), (77, 76, 108, 109), (91, 90, 122, 123), (78, 77, 109, 110), (65, 64, 96, 97), (92, 91, 123, 124), (79, 78, 110, 111), (66, 65, 97, 98), (93, 92, 124, 125), (80, 79, 111, 112), (67, 66, 98, 99), (94, 93, 125, 126), (81, 80, 112, 113), (68, 67, 99, 100), (95, 94, 126, 127), (82, 81, 113, 114), (69, 68, 100, 101), (64, 95, 127, 96), (83, 82, 114, 115), (70, 69, 101, 102), (84, 83, 115, 116), (71, 70, 102, 103), (278, 268, 348, 350), (106, 105, 287, 138), (138, 287, 286, 139), (139, 286, 285, 140), (140, 285, 284, 141), (141, 284, 283, 142), (119, 118, 282, 128), (128, 282, 281, 129), (129, 281, 280, 130), (130, 280, 279, 131), (131, 279, 278, 132), (105, 104, 277, 287), (287, 277, 276, 286), (286, 276, 275, 285), (285, 275, 274, 284), (284, 274, 273, 283), (118, 117, 272, 282), (282, 272, 271, 281), (281, 271, 270, 280), (280, 270, 269, 279), (279, 269, 268, 278), (104, 103, 267, 277), (277, 267, 266, 276), (276, 266, 265, 275), (275, 265, 264, 274), (274, 264, 263, 273), (117, 116, 262, 272), (272, 262, 261, 271), (271, 261, 260, 270), (270, 260, 259, 269), (269, 259, 258, 268), (103, 102, 257, 267), (267, 257, 256, 266), (266, 256, 255, 265), (265, 255, 254, 264), (264, 254, 253, 263), (116, 115, 252, 262), (262, 252, 251, 261), (261, 251, 250, 260), (260, 250, 249, 259), (259, 249, 248, 258), (102, 101, 247, 257), (257, 247, 246, 256), (256, 246, 245, 255), (255, 245, 244, 254), (254, 244, 243, 253), (115, 114, 242, 252), (252, 242, 241, 251), (251, 241, 240, 250), (250, 240, 239, 249), (249, 239, 238, 248), (96, 127, 237, 178), (178, 237, 236, 179), (179, 236, 235, 180), (180, 235, 234, 181), (181, 234, 233, 182), (101, 100, 232, 247), (247, 232, 231, 246), (246, 231, 230, 245), (245, 230, 229, 244), (244, 229, 228, 243), (114, 113, 227, 242), (242, 227, 226, 241), (241, 226, 225, 240), (240, 225, 224, 239), (239, 224, 223, 238), (127, 126, 222, 237), (237, 222, 221, 236), (236, 221, 220, 235), (235, 220, 219, 234), (234, 219, 218, 233), (100, 99, 217, 232), (232, 217, 216, 231), (231, 216, 215, 230), (230, 215, 214, 229), (229, 214, 213, 228), (113, 112, 212, 227), (227, 212, 211, 226), (226, 211, 210, 225), (225, 210, 209, 224), (224, 209, 208, 223), (126, 125, 207, 222), (222, 207, 206, 221), (221, 206, 205, 220), (220, 205, 204, 219), (219, 204, 203, 218), (99, 98, 202, 217), (217, 202, 201, 216), (216, 201, 200, 215), (215, 200, 199, 214), (214, 199, 198, 213), (112, 111, 197, 212), (212, 197, 196, 211), (211, 196, 195, 210), (210, 195, 194, 209), (209, 194, 193, 208), (125, 124, 192, 207), (207, 192, 191, 206), (206, 191, 190, 205), (205, 190, 189, 204), (204, 189, 188, 203), (98, 97, 187, 202), (202, 187, 186, 201), (201, 186, 185, 200), (200, 185, 184, 199), (199, 184, 183, 198), (111, 110, 177, 197), (197, 177, 176, 196), (196, 176, 175, 195), (195, 175, 174, 194), (194, 174, 173, 193), (124, 123, 172, 192), (192, 172, 171, 191), (191, 171, 170, 190), (190, 170, 169, 189), (189, 169, 168, 188), (97, 96, 178, 187), (187, 178, 179, 186), (186, 179, 180, 185), (185, 180, 181, 184), (184, 181, 182, 183), (110, 109, 167, 177), (177, 167, 166, 176), (176, 166, 165, 175), (175, 165, 164, 174), (174, 164, 163, 173), (123, 122, 162, 172), (172, 162, 161, 171), (171, 161, 160, 170), (170, 160, 159, 169), (169, 159, 158, 168), (109, 108, 157, 167), (167, 157, 156, 166), (166, 156, 155, 165), (165, 155, 154, 164), (164, 154, 153, 163), (122, 121, 152, 162), (162, 152, 151, 161), (161, 151, 150, 160), (160, 150, 149, 159), (159, 149, 148, 158), (108, 107, 147, 157), (157, 147, 146, 156), (156, 146, 145, 155), (155, 145, 144, 154), (154, 144, 143, 153), (121, 120, 137, 152), (152, 137, 136, 151), (151, 136, 135, 150), (150, 135, 134, 149), (149, 134, 133, 148), (107, 106, 138, 147), (147, 138, 139, 146), (146, 139, 140, 145), (145, 140, 141, 144), (144, 141, 142, 143), (120, 119, 128, 137), (137, 128, 129, 136), (136, 129, 130, 135), (135, 130, 131, 134), (134, 131, 132, 133), (243, 228, 340, 343), (203, 188, 332, 335), (158, 148, 324, 326), (142, 283, 351, 322), (253, 243, 343, 345), (218, 203, 335, 338), (173, 163, 327, 329), (268, 258, 346, 348), (233, 218, 338, 341), (193, 173, 329, 333), (148, 133, 321, 324), (283, 273, 349, 351), (182, 233, 341, 330), (208, 193, 333, 336), (163, 153, 325, 327), (258, 248, 344, 346), (223, 208, 336, 339), (183, 182, 330, 331), (133, 132, 320, 321), (273, 263, 347, 349), (238, 223, 339, 342), (198, 183, 331, 334), (153, 143, 323, 325), (132, 278, 350, 320), (248, 238, 342, 344), (213, 198, 334, 337), (168, 158, 326, 328), (263, 253, 345, 347), (228, 213, 337, 340), (188, 168, 328, 332), (143, 142, 322, 323), (321, 320, 311, 312), (303, 302, 352), (323, 322, 298, 299), (324, 321, 312, 313), (325, 323, 299, 300), (326, 324, 313, 314), (327, 325, 300, 301), (328, 326, 314, 315), (329, 327, 301, 302), (331, 330, 288, 289), (332, 328, 315, 316), (333, 329, 302, 303), (334, 331, 289, 290), (335, 332, 316, 317), (336, 333, 303, 304), (337, 334, 290, 291), (338, 335, 317, 318), (339, 336, 304, 305), (340, 337, 291, 292), (341, 338, 318, 319), (342, 339, 305, 306), (343, 340, 292, 293), (330, 341, 319, 288), (344, 342, 306, 307), (345, 343, 293, 294), (346, 344, 307, 308), (347, 345, 294, 295), (348, 346, 308, 309), (349, 347, 295, 296), (350, 348, 309, 310), (351, 349, 296, 297), (320, 350, 310, 311), (322, 351, 297, 298), (290, 289, 352), (317, 316, 352), (304, 303, 352), (291, 290, 352), (318, 317, 352), (305, 304, 352), (292, 291, 352), (319, 318, 352), (306, 305, 352), (293, 292, 352), (288, 319, 352), (307, 306, 352), (294, 293, 352), (308, 307, 352), (295, 294, 352), (309, 308, 352), (296, 295, 352), (310, 309, 352), (297, 296, 352), (311, 310, 352), (298, 297, 352), (312, 311, 352), (299, 298, 352), (313, 312, 352), (300, 299, 352), (314, 313, 352), (301, 300, 352), (315, 314, 352), (302, 301, 352), (289, 288, 352), (316, 315, 352)])
me_cylinder_001.polygons.foreach_set('use_smooth', [True] * 353)
me_cylinder_001.polygons.foreach_set('material_index', [0, 0, 0, 0, 0, 0, 0, 0, 0, 0, 0, 0, 0, 0, 0, 0, 0, 0, 0, 0, 0, 0, 0, 0, 0, 0, 0, 0, 0, 0, 0, 0, 0, 0, 0, 0, 0, 0, 0, 0, 0, 0, 0, 0, 0, 0, 0, 0, 0, 0, 0, 0, 0, 0, 0, 0, 0, 0, 0, 0, 0, 0, 0, 0, 0, 0, 0, 0, 0, 0, 0, 0, 0, 0, 0, 0, 0, 0, 0, 0, 0, 0, 0, 0, 0, 0, 0, 0, 0, 0, 0, 0, 0, 0, 0, 0, 0, 0, 1, 1, 1, 1, 1, 1, 1, 1, 1, 1, 1, 1, 1, 1, 1, 1, 1, 1, 1, 1, 1, 1, 1, 1, 1, 1, 1, 1, 1, 1, 1, 1, 1, 1, 1, 1, 1, 1, 1, 1, 1, 1, 1, 1, 1, 1, 1, 1, 1, 1, 1, 1, 1, 1, 1, 1, 1, 1, 1, 1, 1, 1, 1, 1, 1, 1, 1, 1, 1, 1, 1, 1, 1, 1, 1, 1, 1, 1, 1, 1, 1, 1, 1, 1, 1, 1, 1, 1, 1, 1, 1, 1, 1, 1, 1, 1, 1, 1, 1, 1, 1, 1, 1, 1, 1, 1, 1, 1, 1, 1, 1, 1, 1, 1, 1, 1, 1, 1, 1, 1, 1, 1, 1, 1, 1, 1, 1, 1, 1, 1, 1, 1, 1, 1, 1, 1, 1, 1, 1, 1, 1, 1, 1, 1, 1, 1, 1, 1, 1, 1, 1, 1, 1, 1, 1, 1, 1, 1, 1, 1, 0, 0, 0, 0, 0, 0, 0, 0, 0, 0, 0, 0, 0, 0, 0, 0, 0, 0, 0, 0, 0, 0, 0, 0, 0, 0, 0, 0, 0, 0, 0, 0, 0, 0, 0, 0, 0, 0, 0, 0, 0, 0, 0, 0, 0, 0, 0, 0, 0, 0, 0, 0, 0, 0, 0, 0, 0, 0, 0, 0, 0, 0, 0, 0, 0, 0, 0, 0, 0, 0, 0, 0, 0, 0, 0, 0, 0, 0, 0, 0, 0, 0, 0, 0, 0, 0, 0, 0, 0, 0, 0, 0, 0, 0, 0])
me_cylinder_001.materials.append(mat_tour)
me_cylinder_001.materials.append(mat_peau)
me_cylinder_001.use_remesh_preserve_volume = False
me_cylinder_001.use_remesh_preserve_attributes = False
me_cylinder_001.use_mirror_vertex_groups = False
me_cylinder_001.update()
me_cube = bpy.data.meshes.new('Cube')
me_cube.from_pydata([(-1.0, -1.0, -1.0), (-1.0, -1.0, 3.0), (-1.0, 1.0, -1.0), (-1.0, 1.0, 3.0), (1.0, -1.0, -1.0), (1.0, -1.0, 3.0), (1.0, 1.0, -1.0), (1.0, 1.0, 3.0), (-0.9, -1.0, -0.9), (-0.9, -1.0, 2.9), (0.9, -1.0, -0.9), (0.9, -1.0, 2.9), (-0.9, -0.9, -0.9), (-0.9, -0.9, 2.9), (0.9, -0.9, 2.9), (0.9, -0.9, -0.9)], [], [(0, 1, 3, 2), (2, 3, 7, 6), (6, 7, 5, 4), (1, 0, 8, 9), (2, 6, 4, 0), (7, 3, 1, 5), (8, 10, 15, 12), (0, 4, 10, 8), (5, 1, 9, 11), (4, 5, 11, 10), (15, 14, 13, 12), (9, 8, 12, 13), (11, 9, 13, 14), (10, 11, 14, 15)])
me_cube.polygons.foreach_set('use_smooth', [True] * 14)
_ca = me_cube.color_attributes.new('Col', 'BYTE_COLOR', 'CORNER')
_ca.data.foreach_set('color', [1.0, 1.0, 1.0, 1.0, 1.0, 1.0, 1.0, 1.0, 1.0, 1.0, 1.0, 1.0, 1.0, 1.0, 1.0, 1.0, 1.0, 1.0, 1.0, 1.0, 1.0, 1.0, 1.0, 1.0, 1.0, 1.0, 1.0, 1.0, 1.0, 1.0, 1.0, 1.0, 1.0, 1.0, 1.0, 1.0, 1.0, 1.0, 1.0, 1.0, 1.0, 1.0, 1.0, 1.0, 1.0, 1.0, 1.0, 1.0, 1.0, 1.0, 1.0, 1.0, 1.0, 1.0, 1.0, 1.0, 1.0, 1.0, 1.0, 1.0, 1.0, 1.0, 1.0, 1.0, 1.0, 1.0, 1.0, 1.0, 1.0, 1.0, 1.0, 1.0, 1.0, 1.0, 1.0, 1.0, 1.0, 1.0, 1.0, 1.0, 1.0, 1.0, 1.0, 1.0, 1.0, 1.0, 1.0, 1.0, 1.0, 1.0, 1.0, 1.0, 1.0, 1.0, 1.0, 1.0, 1.0, 1.0, 1.0, 1.0, 1.0, 1.0, 1.0, 1.0, 1.0, 1.0, 1.0, 1.0, 1.0, 1.0, 1.0, 1.0, 1.0, 1.0, 1.0, 1.0, 1.0, 1.0, 1.0, 1.0, 1.0, 1.0, 1.0, 1.0, 1.0, 1.0, 1.0, 1.0, 1.0, 1.0, 1.0, 1.0, 1.0, 1.0, 1.0, 1.0, 1.0, 1.0, 1.0, 1.0, 1.0, 1.0, 1.0, 1.0, 1.0, 1.0, 1.0, 1.0, 1.0, 1.0, 1.0, 1.0, 1.0, 1.0, 1.0, 1.0, 1.0, 1.0, 1.0, 1.0, 1.0, 1.0, 1.0, 1.0, 1.0, 1.0, 1.0, 1.0, 1.0, 1.0, 1.0, 1.0, 1.0, 1.0, 1.0, 1.0, 1.0, 1.0, 1.0, 1.0, 1.0, 1.0, 1.0, 1.0, 1.0, 1.0, 1.0, 1.0, 1.0, 1.0, 1.0, 1.0, 1.0, 1.0, 1.0, 1.0, 1.0, 1.0, 1.0, 1.0, 1.0, 1.0, 1.0, 1.0, 1.0, 1.0, 1.0, 1.0, 1.0, 1.0, 1.0, 1.0, 1.0, 1.0, 1.0, 1.0, 1.0, 1.0, 1.0, 1.0, 1.0, 1.0, 1.0, 1.0])
me_cube.materials.append(mat_corps)
me_cube.use_remesh_preserve_volume = False
me_cube.use_remesh_preserve_attributes = False
me_cube.use_mirror_vertex_groups = False
me_cube.update()

# ---- objects
ob_cylinder_001 = bpy.data.objects.new('Cylinder.001', me_cylinder_002)
ob_cylinder = bpy.data.objects.new('Cylinder', me_cylinder_001)
ob_corps = bpy.data.objects.new('Corps', me_cube)
ob_lamp = bpy.data.objects.new('Lamp', light_lamp)
ob_camera = bpy.data.objects.new('Camera', cam_camera)

# ---- transforms, parenting, visibility, modifiers, constraints
ob_cylinder_001.location = (0.0, -0.9143, 1.957)
ob_cylinder_001.rotation_euler = (1.571, -0.0, 0.0)
ob_cylinder_001.scale = (0.4867, 0.4867, 0.02392)
ob_cylinder_001.lineart.crease_threshold = 0.0
_m = ob_cylinder_001.modifiers.new('Bevel', 'BEVEL')
_m.width = 0.01
_m.width_pct = 0.01
_m.spread = 0.0
ob_cylinder.location = (0.0, -0.9143, 0.0)
ob_cylinder.rotation_euler = (1.571, -0.0, 0.0)
ob_cylinder.scale = (0.8234, 0.8234, 0.04046)
ob_cylinder.lineart.crease_threshold = 0.0
_m = ob_cylinder.modifiers.new('Bevel', 'BEVEL')
_m.width = 0.01
_m.width_pct = 0.01
_m.spread = 0.0
ob_corps.location = (0.0, 0.0, 0.0)
ob_corps.lineart.crease_threshold = 0.0
_m = ob_corps.modifiers.new('Bevel', 'BEVEL')
_m.width = 0.02
_m.width_pct = 0.02
_m.segments = 3
_m.limit_method = 'NONE'
_m.spread = 0.0
ob_lamp.location = (4.076, -3.582, 5.811)
ob_lamp.rotation_euler = (0.3551, -0.735, 1.974)
ob_lamp.lock_rotations_4d = False
ob_lamp.empty_display_type = 'ARROWS'
ob_lamp.color = (0.0, 0.0, 0.0, 0.0)
ob_lamp.lineart.crease_threshold = 0.0
ob_camera.location = (7.481, -6.508, 5.344)
ob_camera.rotation_euler = (1.109, 0.0, 0.8149)
ob_camera.lock_rotations_4d = False
ob_camera.empty_display_type = 'ARROWS'
ob_camera.color = (0.0, 0.0, 0.0, 0.0)
ob_camera.display_type = 'WIRE'
ob_camera.lineart.crease_threshold = 0.0

# ---- collection membership
col_collection_1.objects.link(ob_cylinder_001)
col_collection_1.objects.link(ob_cylinder)
col_collection_1.objects.link(ob_corps)
col_collection_1.objects.link(ob_lamp)
col_collection_1.objects.link(ob_camera)

# ---- scene / render settings (as saved in the file)
scene.camera = ob_camera
scene.frame_start = 1; scene.frame_end = 250; scene.frame_set(1)
scene.render.engine = 'CYCLES'
scene.render.resolution_percentage = 50
scene.render.dither_intensity = 0.0
scene.cycles.use_denoising = False
scene.cycles.samples = 24
scene.cycles.sampling_pattern = 'TABULATED_SOBOL'
scene.cycles.use_adaptive_sampling = False
scene.cycles.use_light_tree = False
scene.cycles.blur_glossy = 0.0
scene.cycles.max_bounces = 128
scene.cycles.diffuse_bounces = 128
scene.cycles.glossy_bounces = 128
scene.cycles.transmission_bounces = 128
scene.cycles.volume_bounces = 128
scene.cycles.transparent_max_bounces = 128
scene.cycles.sample_clamp_indirect = 0.0
scene.view_settings.view_transform = 'Filmic'
bpy.context.view_layer.update()
